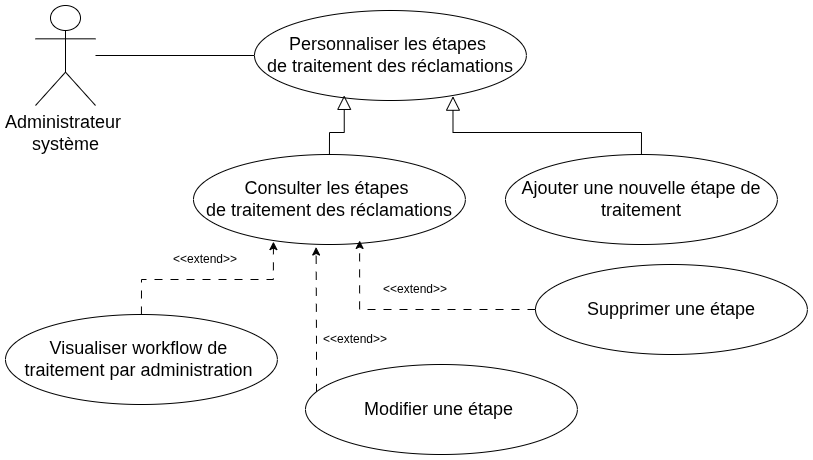

The diagram above was exported from draw.io. Its source (the exported page's mxGraphModel, read from the mxfile embedded in the PNG):
<mxGraphModel dx="1221" dy="718" grid="1" gridSize="10" guides="1" tooltips="1" connect="1" arrows="1" fold="1" page="1" pageScale="1" pageWidth="827" pageHeight="1169" math="0" shadow="0">
  <root>
    <mxCell id="0" />
    <mxCell id="1" parent="0" />
    <mxCell id="Yqdnyr8WQwLkUuQCRrZu-7" edge="1" parent="1" source="wgF7X52E9DQyifO6VSM0-63" style="edgeStyle=orthogonalEdgeStyle;rounded=0;orthogonalLoop=1;jettySize=auto;html=1;labelBackgroundColor=none;fontColor=default;endArrow=none;endFill=0;" target="lRY_jCKQJ8JtK8Mmyk11-2">
      <mxGeometry relative="1" as="geometry" />
    </mxCell>
    <mxCell id="wgF7X52E9DQyifO6VSM0-63" parent="1" style="shape=umlActor;verticalLabelPosition=bottom;verticalAlign=top;html=1;outlineConnect=0;labelBackgroundColor=none;" value="&lt;span style=&quot;font-size: 18px;&quot;&gt;Administrateur&amp;nbsp;&lt;/span&gt;&lt;div&gt;&lt;span style=&quot;font-size: 18px;&quot;&gt;système&lt;/span&gt;&lt;/div&gt;" vertex="1">
      <mxGeometry height="100" width="60" x="120" y="91" as="geometry" />
    </mxCell>
    <mxCell id="lRY_jCKQJ8JtK8Mmyk11-2" parent="1" style="ellipse;whiteSpace=wrap;html=1;labelBackgroundColor=none;" value="&lt;span style=&quot;font-size: 18px;&quot;&gt;Personnaliser les étapes&amp;nbsp;&lt;/span&gt;&lt;div&gt;&lt;span style=&quot;font-size: 18px;&quot;&gt;de traitement des réclamations&lt;/span&gt;&lt;/div&gt;" vertex="1">
      <mxGeometry height="90" width="271.87" x="339" y="96" as="geometry" />
    </mxCell>
    <mxCell id="zxemIenE8910EcSanVoe-1" parent="1" style="ellipse;whiteSpace=wrap;html=1;labelBackgroundColor=none;" value="&lt;span style=&quot;font-size: 18px;&quot;&gt;Ajouter une nouvelle étape de traitement&lt;/span&gt;" vertex="1">
      <mxGeometry height="90" width="271.87" x="590" y="240" as="geometry" />
    </mxCell>
    <mxCell id="svtHkLL5Cuim3RaGgDId-1" parent="1" style="ellipse;whiteSpace=wrap;html=1;labelBackgroundColor=none;" value="&lt;span style=&quot;font-size: 18px;&quot;&gt;Consulter les&amp;nbsp;&lt;/span&gt;&lt;span style=&quot;font-size: 18px;&quot;&gt;étapes&amp;nbsp;&lt;/span&gt;&lt;div&gt;&lt;span style=&quot;font-size: 18px;&quot;&gt;de traitement des réclamations&lt;/span&gt;&lt;/div&gt;" vertex="1">
      <mxGeometry height="90" width="271.87" x="278" y="240" as="geometry" />
    </mxCell>
    <mxCell id="6lZ-d6cwlTDa-AcvvP4--1" edge="1" parent="1" source="svtHkLL5Cuim3RaGgDId-1" style="edgeStyle=orthogonalEdgeStyle;rounded=0;orthogonalLoop=1;jettySize=auto;html=1;entryX=0.33;entryY=0.943;entryDx=0;entryDy=0;entryPerimeter=0;endArrow=block;endFill=0;endSize=12;" target="lRY_jCKQJ8JtK8Mmyk11-2">
      <mxGeometry relative="1" as="geometry" />
    </mxCell>
    <mxCell id="6lZ-d6cwlTDa-AcvvP4--2" edge="1" parent="1" source="zxemIenE8910EcSanVoe-1" style="edgeStyle=orthogonalEdgeStyle;rounded=0;orthogonalLoop=1;jettySize=auto;html=1;entryX=0.73;entryY=0.952;entryDx=0;entryDy=0;entryPerimeter=0;endArrow=block;endFill=0;endSize=12;" target="lRY_jCKQJ8JtK8Mmyk11-2">
      <mxGeometry relative="1" as="geometry" />
    </mxCell>
    <mxCell id="6lZ-d6cwlTDa-AcvvP4--3" parent="1" style="ellipse;whiteSpace=wrap;html=1;labelBackgroundColor=none;" value="&lt;span style=&quot;font-size: 18px;&quot;&gt;Modifier une&amp;nbsp;&lt;/span&gt;&lt;span style=&quot;font-size: 18px;&quot;&gt;étape&amp;nbsp;&lt;/span&gt;" vertex="1">
      <mxGeometry height="90" width="271.87" x="390" y="450" as="geometry" />
    </mxCell>
    <mxCell id="6lZ-d6cwlTDa-AcvvP4--4" parent="1" style="ellipse;whiteSpace=wrap;html=1;labelBackgroundColor=none;" value="&lt;span style=&quot;font-size: 18px;&quot;&gt;Supprimer une&amp;nbsp;&lt;/span&gt;&lt;span style=&quot;font-size: 18px;&quot;&gt;étape&lt;/span&gt;" vertex="1">
      <mxGeometry height="90" width="271.87" x="620" y="350" as="geometry" />
    </mxCell>
    <mxCell id="6lZ-d6cwlTDa-AcvvP4--6" edge="1" parent="1" source="6lZ-d6cwlTDa-AcvvP4--4" style="edgeStyle=orthogonalEdgeStyle;rounded=0;orthogonalLoop=1;jettySize=auto;html=1;entryX=0.611;entryY=0.955;entryDx=0;entryDy=0;entryPerimeter=0;dashed=1;dashPattern=8 8;" target="svtHkLL5Cuim3RaGgDId-1">
      <mxGeometry relative="1" as="geometry" />
    </mxCell>
    <mxCell id="6lZ-d6cwlTDa-AcvvP4--7" edge="1" parent="1" source="6lZ-d6cwlTDa-AcvvP4--3" style="edgeStyle=orthogonalEdgeStyle;rounded=0;orthogonalLoop=1;jettySize=auto;html=1;entryX=0.451;entryY=1.028;entryDx=0;entryDy=0;entryPerimeter=0;dashed=1;dashPattern=8 8;" target="svtHkLL5Cuim3RaGgDId-1">
      <mxGeometry relative="1" as="geometry">
        <Array as="points">
          <mxPoint x="401" y="430" />
          <mxPoint x="401" y="430" />
        </Array>
      </mxGeometry>
    </mxCell>
    <mxCell id="6lZ-d6cwlTDa-AcvvP4--9" parent="1" style="ellipse;whiteSpace=wrap;html=1;labelBackgroundColor=none;" value="&lt;span style=&quot;font-size: 18px;&quot;&gt;Visualiser workflow&amp;nbsp;&lt;/span&gt;&lt;span style=&quot;font-size: 18px;&quot;&gt;de&amp;nbsp;&lt;/span&gt;&lt;div&gt;&lt;span style=&quot;font-size: 18px;&quot;&gt;traitement par administration&amp;nbsp;&lt;/span&gt;&lt;/div&gt;" vertex="1">
      <mxGeometry height="90" width="271.87" x="90" y="400" as="geometry" />
    </mxCell>
    <mxCell id="6lZ-d6cwlTDa-AcvvP4--10" edge="1" parent="1" source="6lZ-d6cwlTDa-AcvvP4--9" style="edgeStyle=orthogonalEdgeStyle;rounded=0;orthogonalLoop=1;jettySize=auto;html=1;entryX=0.294;entryY=0.968;entryDx=0;entryDy=0;entryPerimeter=0;dashed=1;dashPattern=8 8;" target="svtHkLL5Cuim3RaGgDId-1">
      <mxGeometry relative="1" as="geometry" />
    </mxCell>
    <mxCell id="6lZ-d6cwlTDa-AcvvP4--11" parent="1" style="text;html=1;whiteSpace=wrap;strokeColor=none;fillColor=none;align=center;verticalAlign=middle;rounded=0;" value="&amp;lt;&amp;lt;extend&amp;gt;&amp;gt;" vertex="1">
      <mxGeometry height="30" width="60" x="470" y="360" as="geometry" />
    </mxCell>
    <mxCell id="6lZ-d6cwlTDa-AcvvP4--12" parent="1" style="text;html=1;whiteSpace=wrap;strokeColor=none;fillColor=none;align=center;verticalAlign=middle;rounded=0;" value="&amp;lt;&amp;lt;extend&amp;gt;&amp;gt;" vertex="1">
      <mxGeometry height="30" width="60" x="410" y="410" as="geometry" />
    </mxCell>
    <mxCell id="6lZ-d6cwlTDa-AcvvP4--13" parent="1" style="text;html=1;whiteSpace=wrap;strokeColor=none;fillColor=none;align=center;verticalAlign=middle;rounded=0;" value="&amp;lt;&amp;lt;extend&amp;gt;&amp;gt;" vertex="1">
      <mxGeometry height="30" width="60" x="260" y="330" as="geometry" />
    </mxCell>
  </root>
</mxGraphModel>